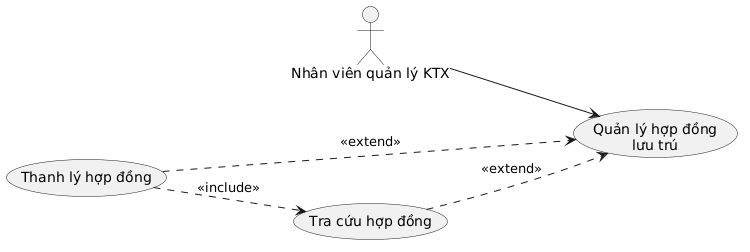

The diagram above was rendered by PlantUML. Its source (embedded in the PNG):
@startuml
left to right direction
hide footbox

actor "Nhân viên quản lý KTX" as NVQL

usecase "Quản lý hợp đồng\nlưu trú" as UC05
usecase "Tra cứu hợp đồng" as UC05_1
usecase "Thanh lý hợp đồng" as UC05_2

NVQL --> UC05

UC05_1 ..> UC05 : <<extend>>
UC05_2 ..> UC05 : <<extend>>

UC05_2 ..> UC05_1 : <<include>>
@enduml